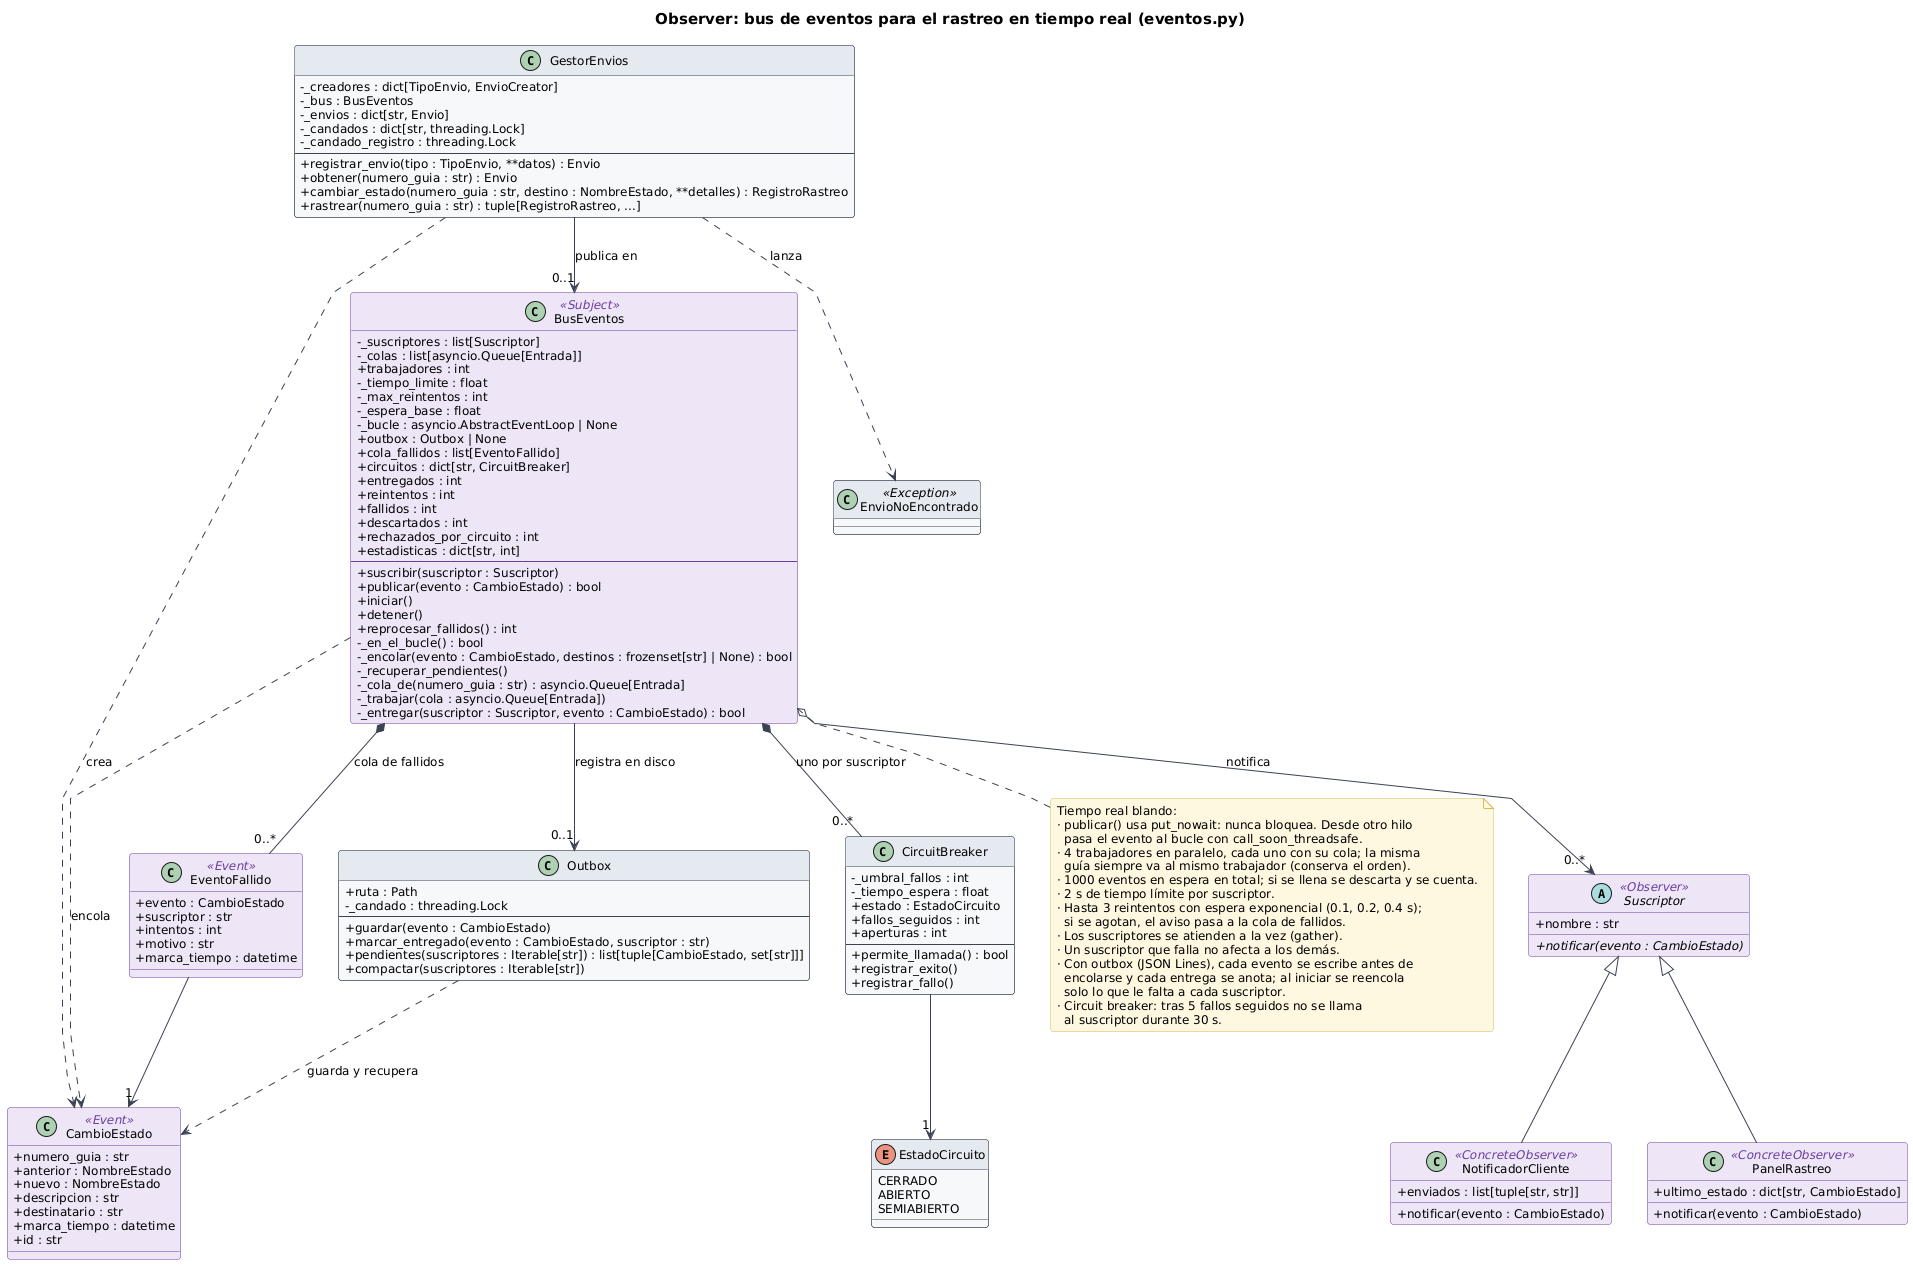

The diagram above was rendered by PlantUML. Its source (embedded in the PNG):
@startuml observer
!include estilo.iuml
title Observer: bus de eventos para el rastreo en tiempo real (eventos.py)
skinparam linetype polyline

class BusEventos <<Subject>> {
  -_suscriptores : list[Suscriptor]
  -_colas : list[asyncio.Queue[Entrada]]
  +trabajadores : int
  -_tiempo_limite : float
  -_max_reintentos : int
  -_espera_base : float
  -_bucle : asyncio.AbstractEventLoop | None
  +outbox : Outbox | None
  +cola_fallidos : list[EventoFallido]
  +circuitos : dict[str, CircuitBreaker]
  +entregados : int
  +reintentos : int
  +fallidos : int
  +descartados : int
  +rechazados_por_circuito : int
  +estadisticas : dict[str, int]
  --
  +suscribir(suscriptor : Suscriptor)
  +publicar(evento : CambioEstado) : bool
  +iniciar()
  +detener()
  +reprocesar_fallidos() : int
  -_en_el_bucle() : bool
  -_encolar(evento : CambioEstado, destinos : frozenset[str] | None) : bool
  -_recuperar_pendientes()
  -_cola_de(numero_guia : str) : asyncio.Queue[Entrada]
  -_trabajar(cola : asyncio.Queue[Entrada])
  -_entregar(suscriptor : Suscriptor, evento : CambioEstado) : bool
}
class CircuitBreaker {
  -_umbral_fallos : int
  -_tiempo_espera : float
  +estado : EstadoCircuito
  +fallos_seguidos : int
  +aperturas : int
  --
  +permite_llamada() : bool
  +registrar_exito()
  +registrar_fallo()
}
enum EstadoCircuito {
  CERRADO
  ABIERTO
  SEMIABIERTO
}
class EventoFallido <<Event>> {
  +evento : CambioEstado
  +suscriptor : str
  +intentos : int
  +motivo : str
  +marca_tiempo : datetime
}
abstract class Suscriptor <<Observer>> {
  +nombre : str
  +{abstract} notificar(evento : CambioEstado)
}
class NotificadorCliente <<ConcreteObserver>> {
  +enviados : list[tuple[str, str]]
  +notificar(evento : CambioEstado)
}
class PanelRastreo <<ConcreteObserver>> {
  +ultimo_estado : dict[str, CambioEstado]
  +notificar(evento : CambioEstado)
}
class CambioEstado <<Event>> {
  +numero_guia : str
  +anterior : NombreEstado
  +nuevo : NombreEstado
  +descripcion : str
  +destinatario : str
  +marca_tiempo : datetime
  +id : str
}
class Outbox {
  +ruta : Path
  -_candado : threading.Lock
  --
  +guardar(evento : CambioEstado)
  +marcar_entregado(evento : CambioEstado, suscriptor : str)
  +pendientes(suscriptores : Iterable[str]) : list[tuple[CambioEstado, set[str]]]
  +compactar(suscriptores : Iterable[str])
}
class GestorEnvios {
  -_creadores : dict[TipoEnvio, EnvioCreator]
  -_bus : BusEventos
  -_envios : dict[str, Envio]
  -_candados : dict[str, threading.Lock]
  -_candado_registro : threading.Lock
  --
  +registrar_envio(tipo : TipoEnvio, **datos) : Envio
  +obtener(numero_guia : str) : Envio
  +cambiar_estado(numero_guia : str, destino : NombreEstado, **detalles) : RegistroRastreo
  +rastrear(numero_guia : str) : tuple[RegistroRastreo, ...]
}

class EnvioNoEncontrado <<Exception>>
GestorEnvios ..> EnvioNoEncontrado : lanza
BusEventos o--> "0..*" Suscriptor : notifica
Suscriptor <|-- NotificadorCliente
Suscriptor <|-- PanelRastreo
GestorEnvios --> "0..1" BusEventos : publica en
GestorEnvios ..> CambioEstado : crea
BusEventos ..> CambioEstado : encola
BusEventos *-- "0..*" EventoFallido : cola de fallidos
EventoFallido --> "1" CambioEstado
BusEventos *-- "0..*" CircuitBreaker : uno por suscriptor
CircuitBreaker --> "1" EstadoCircuito
BusEventos --> "0..1" Outbox : registra en disco
Outbox ..> CambioEstado : guarda y recupera

note bottom of BusEventos
  Tiempo real blando:
  · publicar() usa put_nowait: nunca bloquea. Desde otro hilo
    pasa el evento al bucle con call_soon_threadsafe.
  · 4 trabajadores en paralelo, cada uno con su cola; la misma
    guía siempre va al mismo trabajador (conserva el orden).
  · 1000 eventos en espera en total; si se llena se descarta y se cuenta.
  · 2 s de tiempo límite por suscriptor.
  · Hasta 3 reintentos con espera exponencial (0.1, 0.2, 0.4 s);
    si se agotan, el aviso pasa a la cola de fallidos.
  · Los suscriptores se atienden a la vez (gather).
  · Un suscriptor que falla no afecta a los demás.
  · Con outbox (JSON Lines), cada evento se escribe antes de
    encolarse y cada entrega se anota; al iniciar se reencola
    solo lo que le falta a cada suscriptor.
  · Circuit breaker: tras 5 fallos seguidos no se llama
    al suscriptor durante 30 s.
end note
@enduml